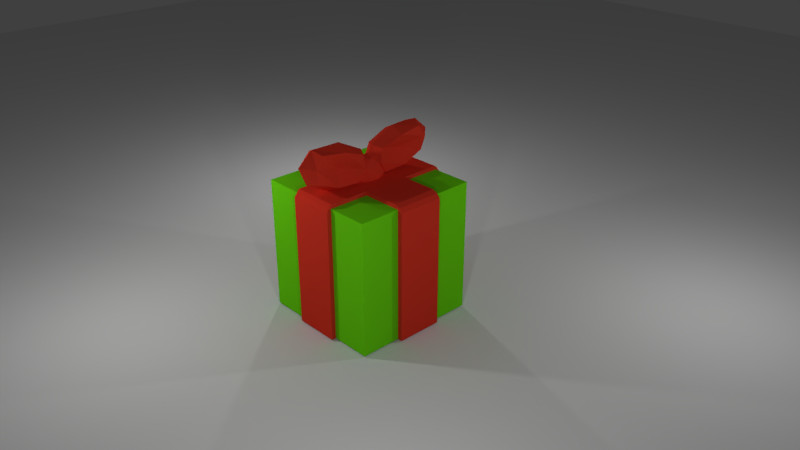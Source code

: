 # Source: present.blend  (saved by Blender 2.78.0; exported with 4.5.12 LTS)
import bpy
from mathutils import Matrix  # noqa: F401  (used for matrix-valued properties, if any)

bpy.ops.wm.read_factory_settings(use_empty=True)
scene = bpy.context.scene
scene.name = 'Scene'

# ---- collections
col_collection_1 = bpy.data.collections.new('Collection 1'); scene.collection.children.link(col_collection_1)

# ---- materials (node trees are filled in below, after node groups)
mat_material_002 = bpy.data.materials.new('Material.002')
mat_material_002.alpha_threshold = 0.0
mat_material_002.use_transparent_shadow = False
mat_material_002.diffuse_color = (0.1744, 0.8, 0.009299, 1.0)
mat_material_002.roughness = 0.5
mat_material = bpy.data.materials.new('Material')
mat_material.alpha_threshold = 0.0
mat_material.use_transparent_shadow = False
mat_material.diffuse_color = (0.8, 0.04507, 0.02339, 1.0)
mat_material.roughness = 0.5
mat_material.line_color = (0.0, 0.0, 0.0, 1.0)

# ---- material node trees

# ---- world
world_world = bpy.data.worlds.new('World'); scene.world = world_world
world_world.color = (0.05088, 0.05088, 0.05088)
world_world.use_sun_shadow = False
world_world.sun_shadow_jitter_overblur = 0.0
world_world.cycles.sampling_method = 'MANUAL'

# ---- cameras
cam_camera = bpy.data.cameras.new('Camera')
cam_camera.clip_end = 100.0
cam_camera.lens = 35.0
cam_camera.sensor_width = 32.0
cam_camera.sensor_height = 18.0
cam_camera.ortho_scale = 7.314
cam_camera.dof.focus_distance = 0.0
cam_camera.dof.aperture_fstop = 128.0

# ---- lights
light_lamp = bpy.data.lights.new('Lamp', 'POINT')
light_lamp.transmission_factor = 0.0
light_lamp.cutoff_distance = 30.0
light_lamp.energy = 100.0
light_lamp.shadow_buffer_clip_start = 1.001
light_lamp.shadow_soft_size = 0.1
light_lamp.shadow_maximum_resolution = 0.006
light_lamp.use_absolute_resolution = True
light_lamp_001 = bpy.data.lights.new('Lamp.001', 'POINT')
light_lamp_001.transmission_factor = 0.0
light_lamp_001.cutoff_distance = 30.0
light_lamp_001.energy = 100.0
light_lamp_001.shadow_buffer_clip_start = 1.001
light_lamp_001.shadow_soft_size = 0.1
light_lamp_001.shadow_maximum_resolution = 0.006
light_lamp_001.use_absolute_resolution = True
light_lamp_002 = bpy.data.lights.new('Lamp.002', 'POINT')
light_lamp_002.transmission_factor = 0.0
light_lamp_002.cutoff_distance = 30.0
light_lamp_002.energy = 100.0
light_lamp_002.shadow_buffer_clip_start = 1.001
light_lamp_002.shadow_soft_size = 0.1
light_lamp_002.shadow_maximum_resolution = 0.006
light_lamp_002.use_absolute_resolution = True
light_lamp_003 = bpy.data.lights.new('Lamp.003', 'POINT')
light_lamp_003.transmission_factor = 0.0
light_lamp_003.cutoff_distance = 30.0
light_lamp_003.energy = 100.0
light_lamp_003.shadow_buffer_clip_start = 1.001
light_lamp_003.shadow_soft_size = 0.1
light_lamp_003.shadow_maximum_resolution = 0.006
light_lamp_003.use_absolute_resolution = True

# ---- meshes
me_plane = bpy.data.meshes.new('Plane')
me_plane.from_pydata([(-1.0, -1.0, 0.0), (1.0, -1.0, 0.0), (-1.0, 1.0, 0.0), (1.0, 1.0, 0.0)], [], [(0, 1, 3, 2)])
me_plane.use_remesh_preserve_volume = False
me_plane.use_remesh_preserve_attributes = False
me_plane.use_mirror_vertex_groups = False
me_plane.update()
me_cube_001 = bpy.data.meshes.new('Cube.001')
me_cube_001.from_pydata([(-1.0, -1.0, -1.0), (-1.0, -1.0, 1.0), (-1.0, 1.0, -1.0), (-1.0, 1.0, 1.0), (1.0, -1.0, -1.0), (1.0, -1.0, 1.0), (1.0, 1.0, -1.0), (1.0, 1.0, 1.0)], [], [(0, 1, 3, 2), (2, 3, 7, 6), (6, 7, 5, 4), (4, 5, 1, 0), (2, 6, 4, 0), (7, 3, 1, 5)])
me_cube_001.materials.append(mat_material_002)
me_cube_001.use_remesh_preserve_volume = False
me_cube_001.use_remesh_preserve_attributes = False
me_cube_001.use_mirror_vertex_groups = False
me_cube_001.update()
me_cube = bpy.data.meshes.new('Cube')
me_cube.from_pydata([(-0.03925, 0.01412, 0.7167), (0.07181, -0.09346, 0.8298), (-0.08168, -0.16, 0.8298), (-0.1765, 0.01412, 0.8298), (-0.08168, 0.1882, 0.8298), (0.07181, 0.1217, 0.8298), (0.003168, -0.16, 1.013), (-0.1503, -0.09346, 1.013), (-0.1503, 0.1217, 1.013), (0.003168, 0.1882, 1.013), (0.09803, 0.01412, 1.013), (-0.03925, 0.01412, 1.126), (-0.06419, -0.0882, 0.7472), (0.02603, -0.04911, 0.7472), (0.001093, -0.1514, 0.8137), (0.09131, 0.01412, 0.8137), (0.02603, 0.07736, 0.7472), (-0.1199, 0.01412, 0.7472), (-0.1449, -0.0882, 0.8137), (-0.06419, 0.1164, 0.7472), (-0.1449, 0.1164, 0.8137), (0.001093, 0.1797, 0.8137), (0.1067, -0.04911, 0.9213), (0.1067, 0.07736, 0.9213), (-0.03925, -0.1905, 0.9213), (0.05096, -0.1514, 0.9213), (-0.1852, -0.04911, 0.9213), (-0.1295, -0.1514, 0.9213), (-0.1295, 0.1797, 0.9213), (-0.1852, 0.07736, 0.9213), (0.05096, 0.1797, 0.9213), (-0.03925, 0.2188, 0.9213), (0.06637, -0.0882, 1.029), (-0.0796, -0.1514, 1.029), (-0.1698, 0.01412, 1.029), (-0.0796, 0.1797, 1.029), (0.06637, 0.1164, 1.029), (-0.01432, -0.0882, 1.095), (0.04144, 0.01412, 1.095), (-0.1045, -0.04911, 1.095), (-0.1045, 0.07736, 1.095), (-0.01432, 0.1164, 1.095), (-0.1376, 0.1852, 0.9205), (-0.1187, 0.1241, 1.202), (-0.1396, 0.69, 1.03), (-0.1208, 0.6289, 1.312), (0.06368, 0.1888, 0.9078), (0.08256, 0.1277, 1.189), (0.06163, 0.6936, 1.018), (0.0805, 0.6325, 1.299), (-0.1634, 0.4441, 0.9453), (-0.1505, 0.09752, 1.05), (-0.1402, 0.3692, 1.29), (-0.1531, 0.7158, 1.185), (-0.04136, 0.7554, 1.005), (-0.01824, 0.6806, 1.349), (0.09346, 0.7202, 1.169), (0.08316, 0.4485, 0.9297), (0.1063, 0.3736, 1.274), (0.09597, 0.1019, 1.035), (-0.03885, 0.1371, 0.8702), (-0.01573, 0.0623, 1.215), (-0.0122, 0.3559, 1.353), (-0.04489, 0.4618, 0.8661), (-0.02677, -0.02833, 1.015), (0.009779, 0.4095, 1.107), (-0.03032, 0.846, 1.205), (-0.06687, 0.4082, 1.112), (0.7611, -5.979e-08, -0.6191), (1.796e-07, 0.7684, -0.6191), (4.966e-10, -0.7466, -0.6191), (-0.7466, 2.984e-07, -0.6191), (0.7236, -5.373e-07, 0.8592), (-0.001527, 0.7423, 0.8575), (-0.001528, -0.7205, 0.8575), (-0.716, 1.79e-07, 0.8575), (2.393e-07, 0.7684, -1.335e-10), (-0.7466, 2.387e-07, -1.335e-10), (-2.98e-07, -0.7466, -1.335e-10), (0.7611, -2.986e-07, -1.335e-10), (-1.487e-07, -1.792e-07, 0.8862), (6.019e-08, 1.193e-07, -0.6191), (0.7611, -0.2458, -0.6191), (-0.2458, 0.7684, -0.6191), (-0.2458, -0.7466, -0.6191), (-0.7466, 0.2677, -0.6191), (0.7236, -0.2458, 0.8592), (-0.2389, 0.7423, 0.8575), (-0.2389, -0.7205, 0.8575), (-0.716, 0.2677, 0.8575), (0.7611, 0.2677, -0.6191), (0.2604, 0.7684, -0.6191), (0.2604, -0.7466, -0.6191), (-0.7466, -0.2458, -0.6191), (0.7236, 0.2677, 0.8592), (0.2499, 0.7423, 0.8575), (0.2558, -0.7205, 0.8575), (-0.716, -0.2458, 0.8575), (-0.2458, 0.7684, -1.335e-10), (0.2604, 0.7684, -1.335e-10), (2.393e-07, 0.7684, 0.5007), (2.094e-07, 0.7684, -0.1184), (-0.7466, 0.2677, -1.335e-10), (-0.7466, -0.2458, -1.335e-10), (-0.7466, 2.685e-07, -0.1184), (-0.7466, 2.088e-07, 0.5007), (-0.2458, -0.7466, -1.335e-10), (0.2604, -0.7466, -1.335e-10), (-1.487e-07, -0.7466, -0.1184), (-4.174e-07, -0.7466, 0.5007), (0.7611, -0.2458, -1.335e-10), (0.7611, 0.2677, -1.335e-10), (0.7611, -1.792e-07, -0.1184), (0.7611, -4.18e-07, 0.5007), (-3.427e-07, -0.2458, 0.8862), (4.527e-08, 0.2677, 0.8862), (0.2604, -3.583e-07, 0.8862), (-0.2458, -1.023e-10, 0.8862), (-0.2458, 2.088e-07, -0.6191), (0.2604, 2.974e-08, -0.6191), (1.199e-07, 0.2677, -0.6191), (3.034e-08, -0.2458, -0.6191), (0.2604, -0.2458, -0.6191), (0.2604, 0.2677, -0.6191), (-0.2458, 0.2677, -0.6191), (-0.2458, 0.2677, 0.8862), (0.2604, 0.2677, 0.8862), (0.2604, -0.2458, 0.8862), (0.7611, 0.2677, 0.5007), (0.7611, 0.2677, -0.1184), (0.7611, -0.2458, -0.1184), (0.2604, -0.7466, 0.5007), (0.2604, -0.7466, -0.1184), (-0.2458, -0.7466, -0.1184), (-0.7466, -0.2458, 0.5007), (-0.7466, -0.2458, -0.1184), (-0.7466, 0.2677, -0.1184), (0.2604, 0.7684, -0.1184), (0.2604, 0.7684, 0.5007), (-0.2458, 0.7684, 0.5007), (-0.2458, 0.7684, -0.1184), (-0.7466, 0.2677, 0.5007), (-0.2458, -0.7466, 0.5007), (0.7611, -0.2458, 0.5007), (-0.2458, -0.2458, 0.8862), (-0.2458, -0.2458, -0.6191), (0.6742, -5.979e-08, -0.5322), (1.796e-07, 0.6815, -0.5322), (4.966e-10, -0.6597, -0.5322), (-0.6597, 2.984e-07, -0.5322), (0.6742, -5.373e-07, 0.7992), (2.393e-07, 0.6815, 0.7992), (-5.367e-07, -0.6597, 0.7992), (-0.6597, 1.79e-07, 0.7992), (2.393e-07, 0.7092, -1.335e-10), (-0.6874, 2.387e-07, -1.335e-10), (-2.98e-07, -0.6874, -1.335e-10), (0.7019, -2.986e-07, -1.335e-10), (-1.487e-07, -1.792e-07, 0.7632), (6.019e-08, 1.193e-07, -0.4962), (0.6742, -0.2458, -0.5322), (-0.2458, 0.6815, -0.5322), (-0.2458, -0.6597, -0.5322), (-0.6519, 0.2677, -0.5245), (0.6742, -0.2458, 0.7992), (-0.2458, 0.6815, 0.7992), (-0.2458, -0.6597, 0.7992), (-0.6519, 0.2677, 0.7915), (0.6665, 0.2677, -0.5245), (0.2604, 0.6764, -0.527), (0.2604, -0.6545, -0.527), (-0.6597, -0.2458, -0.5322), (0.6665, 0.2677, 0.7915), (0.2604, 0.6764, 0.7941), (0.2604, -0.6545, 0.7941), (-0.6597, -0.2458, 0.7992), (-0.2458, 0.7092, -1.335e-10), (0.2604, 0.7092, -1.335e-10), (2.393e-07, 0.6455, 0.5007), (2.094e-07, 0.7092, -0.1184), (-0.6874, 0.2677, -1.335e-10), (-0.6874, -0.2458, -1.335e-10), (-0.6874, 2.685e-07, -0.1184), (-0.6236, 2.088e-07, 0.5007), (-0.2458, -0.6874, -1.335e-10), (0.2604, -0.6874, -1.335e-10), (-1.487e-07, -0.6874, -0.1184), (-4.174e-07, -0.6236, 0.5007), (0.7019, -0.2458, -1.335e-10), (0.7019, 0.2677, -1.335e-10), (0.7019, -1.792e-07, -0.1184), (0.6382, -4.18e-07, 0.5007), (-3.427e-07, -0.2458, 0.7632), (4.527e-08, 0.2677, 0.7632), (0.2604, -3.583e-07, 0.7632), (-0.2458, -1.023e-10, 0.7632), (-0.2458, 2.088e-07, -0.4962), (0.2604, 2.974e-08, -0.4962), (1.199e-07, 0.2677, -0.4962), (3.034e-08, -0.2458, -0.4962), (0.2604, -0.2458, -0.4962), (0.2604, 0.2677, -0.4889), (-0.2458, 0.2677, -0.4962), (-0.2458, 0.2677, 0.7632), (0.2604, 0.2677, 0.756), (0.2604, -0.2458, 0.7632), (0.6273, 0.2677, 0.5007), (0.7019, 0.2677, -0.1184), (0.7019, -0.2458, -0.1184), (0.2604, -0.6164, 0.5007), (0.2604, -0.6874, -0.1184), (-0.2458, -0.6874, -0.1184), (-0.6236, -0.2458, 0.5007), (-0.6874, -0.2458, -0.1184), (-0.6874, 0.2677, -0.1184), (0.2604, 0.7092, -0.1184), (0.2604, 0.6382, 0.5007), (-0.2458, 0.6455, 0.5007), (-0.2458, 0.7092, -0.1184), (-0.6127, 0.2677, 0.5007), (-0.2458, -0.6237, 0.5007), (0.6382, -0.2458, 0.5007), (-0.2458, -0.2458, 0.7632), (-0.2458, -0.2458, -0.4962), (0.7236, 0.1338, 0.8592), (0.667, -4.478e-07, 0.8848), (0.7236, -0.1229, 0.8592), (0.7613, -4.776e-07, 0.8169), (0.2604, 0.1338, 0.8862), (0.667, 0.2677, 0.8848), (0.2604, -0.1229, 0.8862), (0.667, -0.2458, 0.8848), (0.7611, 0.1338, 0.5007), (0.7613, 0.2677, 0.8169), (0.7611, -0.1229, 0.5007), (0.7613, -0.2458, 0.8169), (0.7613, -0.1229, 0.8169), (0.667, -0.1229, 0.8848), (0.667, 0.1338, 0.8848), (0.7613, 0.1338, 0.8169), (0.1242, 0.7423, 0.8575), (0.1242, -0.7205, 0.8575), (-0.716, -0.1229, 0.8575), (2.393e-07, 0.7684, 0.8111), (-4.397e-07, -0.6882, 0.8862), (-0.1202, 0.7423, 0.8575), (-0.1202, -0.7205, 0.8575), (-0.716, 0.1338, 0.8575), (-0.7466, 1.939e-07, 0.8111), (-4.77e-07, -0.7466, 0.8111), (1.423e-07, 0.7037, 0.8862), (-0.6718, 8.944e-08, 0.8862), (-0.2458, 0.1338, 0.8862), (-0.2458, 0.7037, 0.8862), (-0.1229, 0.2677, 0.8862), (-0.6718, 0.2677, 0.8862), (0.2604, 0.7037, 0.8862), (0.1302, 0.2677, 0.8862), (0.2604, -0.6882, 0.8862), (0.1302, -0.2458, 0.8862), (0.1302, -0.7466, 0.5007), (0.2604, -0.7466, 0.8111), (-0.7466, -0.1229, 0.5007), (-0.7466, -0.2458, 0.8111), (0.1302, 0.7684, 0.5007), (0.2604, 0.7684, 0.8111), (-0.1229, 0.7684, 0.5007), (-0.2458, 0.7684, 0.8111), (-0.7466, 0.1338, 0.5007), (-0.7466, 0.2677, 0.8111), (-0.1229, -0.7466, 0.5007), (-0.2458, -0.7466, 0.8111), (-0.2458, -0.6882, 0.8862), (-0.2458, -0.1229, 0.8862), (-0.1229, -0.2458, 0.8862), (-0.6718, -0.2458, 0.8862), (-0.6718, -0.1229, 0.8862), (-0.1229, -0.6882, 0.8862), (-0.1229, -0.7466, 0.8111), (-0.7466, 0.1338, 0.8111), (-0.1229, 0.7684, 0.8111), (0.1302, 0.7684, 0.8111), (0.1302, 0.7037, 0.8862), (-0.1229, 0.7037, 0.8862), (-0.6718, 0.1338, 0.8862), (0.1302, -0.6882, 0.8862), (0.1302, -0.7466, 0.8111), (-0.7466, -0.1229, 0.8111), (-0.1185, -0.7011, 1.03), (-0.1198, -0.6323, 1.31), (-0.1184, -0.1994, 0.9069), (-0.1197, -0.1306, 1.187), (0.0832, -0.7009, 1.031), (0.08192, -0.6322, 1.311), (0.08328, -0.1992, 0.9078), (0.082, -0.1304, 1.188), (-0.141, -0.458, 0.9369), (-0.1418, -0.7231, 1.184), (-0.1426, -0.3738, 1.28), (-0.1417, -0.1086, 1.033), (-0.01742, -0.1506, 0.862), (-0.01899, -0.06641, 1.205), (0.1053, -0.1084, 1.034), (0.1061, -0.4578, 0.938), (0.1045, -0.3735, 1.281), (0.1052, -0.7229, 1.185), (-0.01752, -0.7651, 1.013), (-0.01909, -0.6809, 1.356), (-0.01937, -0.3562, 1.352), (-0.01714, -0.4753, 0.8664), (-0.01832, -0.8503, 1.216), (0.02015, -0.4157, 1.109), (-0.01819, 0.01874, 1.002), (-0.05666, -0.4158, 1.109)], [], [(0, 13, 12), (1, 13, 15), (0, 12, 17), (0, 17, 19), (0, 19, 16), (1, 15, 22), (2, 14, 24), (3, 18, 26), (4, 20, 28), (5, 21, 30), (1, 22, 25), (2, 24, 27), (3, 26, 29), (4, 28, 31), (5, 30, 23), (6, 32, 37), (7, 33, 39), (8, 34, 40), (9, 35, 41), (10, 36, 38), (38, 41, 11), (38, 36, 41), (36, 9, 41), (41, 40, 11), (41, 35, 40), (35, 8, 40), (40, 39, 11), (40, 34, 39), (34, 7, 39), (39, 37, 11), (39, 33, 37), (33, 6, 37), (37, 38, 11), (37, 32, 38), (32, 10, 38), (23, 36, 10), (23, 30, 36), (30, 9, 36), (31, 35, 9), (31, 28, 35), (28, 8, 35), (29, 34, 8), (29, 26, 34), (26, 7, 34), (27, 33, 7), (27, 24, 33), (24, 6, 33), (25, 32, 6), (25, 22, 32), (22, 10, 32), (30, 31, 9), (30, 21, 31), (21, 4, 31), (28, 29, 8), (28, 20, 29), (20, 3, 29), (26, 27, 7), (26, 18, 27), (18, 2, 27), (24, 25, 6), (24, 14, 25), (14, 1, 25), (22, 23, 10), (22, 15, 23), (15, 5, 23), (16, 21, 5), (16, 19, 21), (19, 4, 21), (19, 20, 4), (19, 17, 20), (17, 3, 20), (17, 18, 3), (17, 12, 18), (12, 2, 18), (15, 16, 5), (15, 13, 16), (13, 0, 16), (12, 14, 2), (12, 13, 14), (13, 1, 14), (67, 52, 45, 53), (66, 55, 49, 56), (65, 58, 47, 59), (64, 61, 43, 51), (63, 57, 46, 60), (62, 52, 43, 61), (58, 62, 61, 47), (49, 55, 62, 58), (55, 45, 52, 62), (50, 63, 60, 42), (44, 54, 63, 50), (54, 48, 57, 63), (60, 64, 51, 42), (46, 59, 64, 60), (59, 47, 61, 64), (57, 65, 59, 46), (48, 56, 65, 57), (56, 49, 58, 65), (54, 66, 56, 48), (44, 53, 66, 54), (53, 45, 55, 66), (50, 67, 53, 44), (42, 51, 67, 50), (51, 43, 52, 67), (138, 99, 76, 100, 264), (137, 91, 69, 101), (135, 103, 77, 104), (287, 242, 75, 248), (132, 107, 78, 108), (286, 241, 74, 249), (129, 111, 79, 112), (239, 224, 72, 227), (285, 244, 74, 241), (126, 257, 115, 80, 116, 228), (284, 247, 75, 251), (124, 118, 71, 85), (123, 119, 81, 120), (122, 92, 70, 121), (119, 122, 121, 81), (68, 82, 122, 119), (91, 123, 120, 69), (90, 68, 119, 123), (69, 120, 124, 83), (120, 81, 118, 124), (254, 125, 252), (283, 253, 125, 254), (238, 228, 116, 225), (282, 250, 115, 257), (237, 230, 127, 231), (116, 80, 114, 259, 127, 230), (111, 128, 232, 113, 79), (90, 129, 112, 68), (68, 112, 130, 82), (112, 79, 110, 130), (107, 131, 260, 109, 78), (92, 132, 108, 70), (70, 108, 133, 84), (108, 78, 106, 133), (103, 134, 262, 105, 77), (93, 135, 104, 71), (71, 104, 136, 85), (104, 77, 102, 136), (99, 137, 101, 76), (281, 264, 100, 243), (280, 266, 139, 267), (100, 76, 98, 139, 266), (76, 101, 140, 98), (101, 69, 83, 140), (77, 105, 268, 141, 102), (279, 247, 89, 269), (78, 109, 270, 142, 106), (278, 246, 88, 271), (79, 113, 234, 143, 110), (236, 226, 86, 235), (277, 272, 88, 246), (274, 273, 144), (276, 242, 97, 275), (118, 145, 93, 71), (81, 121, 145, 118), (121, 70, 84, 145), (216, 178, 154, 177), (215, 179, 147, 169), (213, 182, 155, 181), (212, 183, 153, 175), (210, 186, 156, 185), (209, 187, 152, 174), (207, 190, 157, 189), (206, 191, 150, 172), (205, 174, 152, 192), (204, 194, 158, 193), (203, 195, 153, 167), (202, 163, 149, 196), (201, 198, 159, 197), (200, 199, 148, 170), (197, 159, 199, 200), (146, 197, 200, 160), (169, 147, 198, 201), (168, 201, 197, 146), (147, 161, 202, 198), (198, 202, 196, 159), (193, 158, 195, 203), (151, 193, 203, 165), (172, 150, 194, 204), (173, 204, 193, 151), (150, 164, 205, 194), (194, 205, 192, 158), (189, 157, 191, 206), (168, 146, 190, 207), (146, 160, 208, 190), (190, 208, 188, 157), (185, 156, 187, 209), (170, 148, 186, 210), (148, 162, 211, 186), (186, 211, 184, 156), (181, 155, 183, 212), (171, 149, 182, 213), (149, 163, 214, 182), (182, 214, 180, 155), (177, 154, 179, 215), (173, 151, 178, 216), (151, 165, 217, 178), (178, 217, 176, 154), (154, 176, 218, 179), (179, 218, 161, 147), (155, 180, 219, 183), (183, 219, 167, 153), (156, 184, 220, 187), (187, 220, 166, 152), (157, 188, 221, 191), (191, 221, 164, 150), (192, 152, 166, 222), (158, 192, 222, 195), (195, 222, 175, 153), (196, 149, 171, 223), (159, 196, 223, 199), (199, 223, 162, 148), (122, 82, 160, 200), (92, 122, 200, 170), (90, 123, 201, 168), (123, 91, 169, 201), (124, 85, 163, 202), (83, 124, 202, 161), (125, 253, 87, 165, 203), (89, 255, 125, 203, 167), (95, 256, 126, 204, 173), (126, 229, 94, 172, 204), (127, 258, 96, 174, 205), (86, 231, 127, 205, 164), (128, 111, 189, 206), (94, 233, 128, 206, 172), (129, 90, 168, 207), (111, 129, 207, 189), (82, 130, 208, 160), (130, 110, 188, 208), (131, 107, 185, 209), (96, 261, 131, 209, 174), (132, 92, 170, 210), (107, 132, 210, 185), (84, 133, 211, 162), (133, 106, 184, 211), (134, 103, 181, 212), (97, 263, 134, 212, 175), (135, 93, 171, 213), (103, 135, 213, 181), (85, 136, 214, 163), (136, 102, 180, 214), (137, 99, 177, 215), (91, 137, 215, 169), (138, 265, 95, 173, 216), (99, 138, 216, 177), (87, 267, 139, 217, 165), (139, 98, 176, 217), (98, 140, 218, 176), (140, 83, 161, 218), (102, 141, 219, 180), (141, 269, 89, 167, 219), (106, 142, 220, 184), (142, 271, 88, 166, 220), (110, 143, 221, 188), (143, 235, 86, 164, 221), (88, 272, 144, 222, 166), (144, 275, 97, 175, 222), (93, 145, 223, 171), (145, 84, 162, 223), (234, 236, 235, 143), (113, 227, 236, 234), (227, 72, 226, 236), (226, 237, 231, 86), (72, 225, 237, 226), (225, 116, 230, 237), (224, 238, 225, 72), (94, 229, 238, 224), (229, 126, 228, 238), (232, 239, 227, 113), (128, 233, 239, 232), (233, 94, 224, 239), (273, 276, 275, 144), (117, 251, 276, 273), (251, 75, 242, 276), (80, 117, 273, 274, 114), (244, 277, 246, 74), (114, 274, 277, 244), (274, 144, 272, 277), (270, 278, 271, 142), (109, 249, 278, 270), (249, 74, 246, 278), (268, 279, 269, 141), (105, 248, 279, 268), (248, 75, 247, 279), (245, 280, 267, 87), (73, 243, 280, 245), (243, 100, 266, 280), (240, 281, 243, 73), (95, 265, 281, 240), (265, 138, 264, 281), (256, 282, 257, 126), (95, 240, 282, 256), (240, 73, 250, 282), (250, 283, 254, 115), (73, 245, 283, 250), (245, 87, 253, 283), (115, 254, 252, 117, 80), (252, 284, 251, 117), (125, 255, 284, 252), (255, 89, 247, 284), (258, 285, 241, 96), (127, 259, 285, 258), (259, 114, 244, 285), (260, 286, 249, 109), (131, 261, 286, 260), (261, 96, 241, 286), (262, 287, 248, 105), (134, 263, 287, 262), (263, 97, 242, 287), (313, 298, 291, 299), (312, 301, 295, 302), (311, 304, 293, 305), (310, 307, 289, 297), (309, 303, 292, 306), (308, 298, 289, 307), (304, 308, 307, 293), (295, 301, 308, 304), (301, 291, 298, 308), (296, 309, 306, 288), (290, 300, 309, 296), (300, 294, 303, 309), (306, 310, 297, 288), (292, 305, 310, 306), (305, 293, 307, 310), (303, 311, 305, 292), (294, 302, 311, 303), (302, 295, 304, 311), (300, 312, 302, 294), (290, 299, 312, 300), (299, 291, 301, 312), (296, 313, 299, 290), (288, 297, 313, 296), (297, 289, 298, 313)])
_k = {(160, 200): 0.04706, (170, 200): 0.04706, (168, 201): 0.04706, (169, 201): 0.04706, (163, 202): 0.04706, (161, 202): 0.04706, (165, 203): 0.04706, (167, 203): 0.04706, (173, 204): 0.04706, (172, 204): 0.04706, (174, 205): 0.04706, (164, 205): 0.04706, (189, 206): 0.04706, (172, 206): 0.04706, (168, 207): 0.04706, (189, 207): 0.04706, (160, 208): 0.04706, (188, 208): 0.04706, (185, 209): 0.04706, (174, 209): 0.04706, (170, 210): 0.04706, (185, 210): 0.04706, (162, 211): 0.04706, (184, 211): 0.04706, (181, 212): 0.04706, (175, 212): 0.04706, (171, 213): 0.04706, (181, 213): 0.04706, (163, 214): 0.04706, (180, 214): 0.04706, (177, 215): 0.04706, (169, 215): 0.04706, (173, 216): 0.04706, (177, 216): 0.04706, (165, 217): 0.04706, (176, 217): 0.04706, (176, 218): 0.04706, (161, 218): 0.04706, (180, 219): 0.04706, (167, 219): 0.04706, (184, 220): 0.04706, (166, 220): 0.04706, (188, 221): 0.04706, (164, 221): 0.04706, (166, 222): 0.04706, (175, 222): 0.04706, (171, 223): 0.04706, (162, 223): 0.04706}
me_cube.attributes.new('crease_edge', 'FLOAT', 'EDGE').data.foreach_set('value', [_k.get((min(e.vertices), max(e.vertices)), 0.0) for e in me_cube.edges])
me_cube.materials.append(mat_material)
me_cube.use_remesh_preserve_volume = False
me_cube.use_remesh_preserve_attributes = False
me_cube.use_mirror_vertex_groups = False
me_cube.update()

# ---- objects
ob_plane = bpy.data.objects.new('Plane', me_plane)
ob_cube_001 = bpy.data.objects.new('Cube.001', me_cube_001)
ob_cube = bpy.data.objects.new('Cube', me_cube)
ob_lamp = bpy.data.objects.new('Lamp', light_lamp)
ob_camera = bpy.data.objects.new('Camera', cam_camera)
ob_lamp_001 = bpy.data.objects.new('Lamp.001', light_lamp_001)
ob_lamp_002 = bpy.data.objects.new('Lamp.002', light_lamp_002)
ob_lamp_003 = bpy.data.objects.new('Lamp.003', light_lamp_003)

# ---- transforms, parenting, visibility, modifiers, constraints
ob_plane.location = (-0.0005744, 0.05048, -0.771)
ob_plane.scale = (17.88, 17.88, 17.88)
ob_plane.lineart.crease_threshold = 0.0
ob_cube_001.location = (0.001648, 0.01081, 0.135)
ob_cube_001.scale = (0.8559, 0.8559, 0.8862)
ob_cube_001.lineart.crease_threshold = 0.0
ob_cube.location = (0.0, 0.0, 0.0)
ob_cube.scale = (1.212, 1.212, 1.212)
ob_cube.lock_rotations_4d = False
ob_cube.empty_display_type = 'ARROWS'
ob_cube.lineart.crease_threshold = 0.0
ob_lamp.location = (3.33, -2.719, 2.157)
ob_lamp.rotation_euler = (0.6503, 0.05522, 1.866)
ob_lamp.lock_rotations_4d = False
ob_lamp.empty_display_type = 'ARROWS'
ob_lamp.color = (0.0, 0.0, 0.0, 0.0)
ob_lamp.lineart.crease_threshold = 0.0
ob_camera.location = (7.481, -6.508, 5.344)
ob_camera.rotation_euler = (1.109, 0.0, 0.8149)
ob_camera.lock_rotations_4d = False
ob_camera.empty_display_type = 'ARROWS'
ob_camera.color = (0.0, 0.0, 0.0, 0.0)
ob_camera.display_type = 'WIRE'
ob_camera.lineart.crease_threshold = 0.0
ob_lamp_001.location = (3.33, 3.185, 2.157)
ob_lamp_001.rotation_euler = (0.6503, 0.05522, 1.866)
ob_lamp_001.lock_rotations_4d = False
ob_lamp_001.empty_display_type = 'ARROWS'
ob_lamp_001.color = (0.0, 0.0, 0.0, 0.0)
ob_lamp_001.lineart.crease_threshold = 0.0
ob_lamp_002.location = (-1.74, -2.719, 2.157)
ob_lamp_002.rotation_euler = (0.6503, 0.05522, 1.866)
ob_lamp_002.lock_rotations_4d = False
ob_lamp_002.empty_display_type = 'ARROWS'
ob_lamp_002.color = (0.0, 0.0, 0.0, 0.0)
ob_lamp_002.lineart.crease_threshold = 0.0
ob_lamp_003.location = (-3.327, 2.146, 2.157)
ob_lamp_003.rotation_euler = (0.6503, 0.05522, 1.866)
ob_lamp_003.lock_rotations_4d = False
ob_lamp_003.empty_display_type = 'ARROWS'
ob_lamp_003.color = (0.0, 0.0, 0.0, 0.0)
ob_lamp_003.lineart.crease_threshold = 0.0

# ---- collection membership
col_collection_1.objects.link(ob_plane)
col_collection_1.objects.link(ob_cube_001)
col_collection_1.objects.link(ob_cube)
col_collection_1.objects.link(ob_lamp)
col_collection_1.objects.link(ob_camera)
col_collection_1.objects.link(ob_lamp_001)
col_collection_1.objects.link(ob_lamp_002)
col_collection_1.objects.link(ob_lamp_003)

# ---- scene / render settings (as saved in the file)
scene.camera = ob_camera
scene.frame_start = 1; scene.frame_end = 250; scene.frame_set(2)
scene.render.engine = 'BLENDER_EEVEE_NEXT'
scene.render.dither_intensity = 0.0
scene.cycles.use_denoising = False
scene.cycles.samples = 128
scene.cycles.sampling_pattern = 'TABULATED_SOBOL'
scene.cycles.light_sampling_threshold = 0.0
scene.cycles.use_adaptive_sampling = False
scene.cycles.use_light_tree = False
scene.cycles.blur_glossy = 0.0
scene.cycles.sample_clamp_indirect = 0.0
scene.view_settings.view_transform = 'Standard'
bpy.context.view_layer.update()

